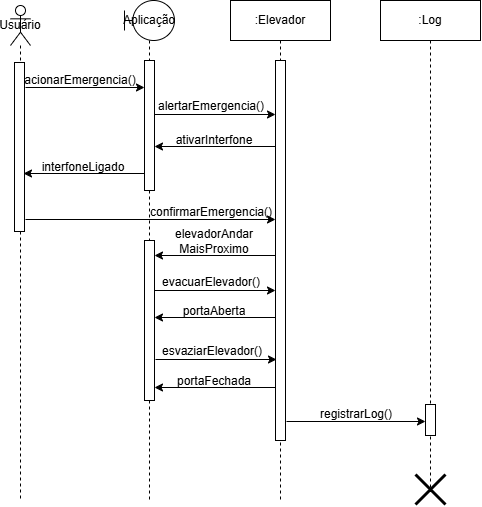

The diagram above was exported from draw.io. Its source (the exported page's mxGraphModel, read from the mxfile embedded in the PNG):
<mxGraphModel dx="548" dy="313" grid="1" gridSize="10" guides="1" tooltips="1" connect="1" arrows="1" fold="1" page="1" pageScale="1" pageWidth="827" pageHeight="1169" math="0" shadow="0">
  <root>
    <mxCell id="WIyWlLk6GJQsqaUBKTNV-0" />
    <mxCell id="WIyWlLk6GJQsqaUBKTNV-1" parent="WIyWlLk6GJQsqaUBKTNV-0" />
    <mxCell id="e5SepIVKtInye6D2oFTn-7" value="" style="endArrow=classic;html=1;rounded=0;" parent="WIyWlLk6GJQsqaUBKTNV-1" edge="1" target="r6G2VqnbhnmEJuOVhHqC-7">
      <mxGeometry width="50" height="50" relative="1" as="geometry">
        <mxPoint x="125" y="166" as="sourcePoint" />
        <mxPoint x="190" y="166" as="targetPoint" />
      </mxGeometry>
    </mxCell>
    <mxCell id="e5SepIVKtInye6D2oFTn-11" value="acionarEmergencia()" style="text;html=1;align=center;verticalAlign=middle;whiteSpace=wrap;rounded=0;" parent="WIyWlLk6GJQsqaUBKTNV-1" vertex="1">
      <mxGeometry x="150" y="144" width="60" height="30" as="geometry" />
    </mxCell>
    <mxCell id="e5SepIVKtInye6D2oFTn-25" value=":Elevador" style="shape=umlLifeline;perimeter=lifelinePerimeter;whiteSpace=wrap;html=1;container=1;dropTarget=0;collapsible=0;recursiveResize=0;outlineConnect=0;portConstraint=eastwest;newEdgeStyle={&quot;curved&quot;:0,&quot;rounded&quot;:0};" parent="WIyWlLk6GJQsqaUBKTNV-1" vertex="1">
      <mxGeometry x="330" y="79" width="100" height="501" as="geometry" />
    </mxCell>
    <mxCell id="e5SepIVKtInye6D2oFTn-46" value="" style="html=1;points=[[0,0,0,0,5],[0,1,0,0,-5],[1,0,0,0,5],[1,1,0,0,-5]];perimeter=orthogonalPerimeter;outlineConnect=0;targetShapes=umlLifeline;portConstraint=eastwest;newEdgeStyle={&quot;curved&quot;:0,&quot;rounded&quot;:0};" parent="e5SepIVKtInye6D2oFTn-25" vertex="1">
      <mxGeometry x="45" y="60" width="10" height="380" as="geometry" />
    </mxCell>
    <mxCell id="e5SepIVKtInye6D2oFTn-74" value="" style="endArrow=classic;html=1;rounded=0;" parent="WIyWlLk6GJQsqaUBKTNV-1" edge="1" target="e5SepIVKtInye6D2oFTn-77">
      <mxGeometry width="50" height="50" relative="1" as="geometry">
        <mxPoint x="386" y="500" as="sourcePoint" />
        <mxPoint x="520" y="500" as="targetPoint" />
      </mxGeometry>
    </mxCell>
    <mxCell id="e5SepIVKtInye6D2oFTn-75" value="registrarLog()" style="text;html=1;align=center;verticalAlign=middle;whiteSpace=wrap;rounded=0;" parent="WIyWlLk6GJQsqaUBKTNV-1" vertex="1">
      <mxGeometry x="426" y="478" width="60" height="30" as="geometry" />
    </mxCell>
    <mxCell id="e5SepIVKtInye6D2oFTn-76" value=":Log" style="shape=umlLifeline;perimeter=lifelinePerimeter;whiteSpace=wrap;html=1;container=1;dropTarget=0;collapsible=0;recursiveResize=0;outlineConnect=0;portConstraint=eastwest;newEdgeStyle={&quot;curved&quot;:0,&quot;rounded&quot;:0};" parent="WIyWlLk6GJQsqaUBKTNV-1" vertex="1">
      <mxGeometry x="480" y="79" width="100" height="491" as="geometry" />
    </mxCell>
    <mxCell id="e5SepIVKtInye6D2oFTn-77" value="" style="html=1;points=[[0,0,0,0,5],[0,1,0,0,-5],[1,0,0,0,5],[1,1,0,0,-5]];perimeter=orthogonalPerimeter;outlineConnect=0;targetShapes=umlLifeline;portConstraint=eastwest;newEdgeStyle={&quot;curved&quot;:0,&quot;rounded&quot;:0};" parent="e5SepIVKtInye6D2oFTn-76" vertex="1">
      <mxGeometry x="45" y="404" width="10" height="31" as="geometry" />
    </mxCell>
    <mxCell id="e5SepIVKtInye6D2oFTn-80" value="" style="shape=umlDestroy;whiteSpace=wrap;html=1;strokeWidth=3;targetShapes=umlLifeline;" parent="e5SepIVKtInye6D2oFTn-76" vertex="1">
      <mxGeometry x="35" y="474" width="30" height="30" as="geometry" />
    </mxCell>
    <mxCell id="r6G2VqnbhnmEJuOVhHqC-6" value="Aplicação" style="shape=umlLifeline;perimeter=lifelinePerimeter;whiteSpace=wrap;html=1;container=1;dropTarget=0;collapsible=0;recursiveResize=0;outlineConnect=0;portConstraint=eastwest;newEdgeStyle={&quot;curved&quot;:0,&quot;rounded&quot;:0};participant=umlBoundary;" vertex="1" parent="WIyWlLk6GJQsqaUBKTNV-1">
      <mxGeometry x="224" y="79" width="50" height="501" as="geometry" />
    </mxCell>
    <mxCell id="r6G2VqnbhnmEJuOVhHqC-7" value="" style="html=1;points=[[0,0,0,0,5],[0,1,0,0,-5],[1,0,0,0,5],[1,1,0,0,-5]];perimeter=orthogonalPerimeter;outlineConnect=0;targetShapes=umlLifeline;portConstraint=eastwest;newEdgeStyle={&quot;curved&quot;:0,&quot;rounded&quot;:0};" vertex="1" parent="r6G2VqnbhnmEJuOVhHqC-6">
      <mxGeometry x="20" y="60" width="10" height="130" as="geometry" />
    </mxCell>
    <mxCell id="r6G2VqnbhnmEJuOVhHqC-26" value="" style="html=1;points=[[0,0,0,0,5],[0,1,0,0,-5],[1,0,0,0,5],[1,1,0,0,-5]];perimeter=orthogonalPerimeter;outlineConnect=0;targetShapes=umlLifeline;portConstraint=eastwest;newEdgeStyle={&quot;curved&quot;:0,&quot;rounded&quot;:0};" vertex="1" parent="r6G2VqnbhnmEJuOVhHqC-6">
      <mxGeometry x="20" y="240" width="10" height="160" as="geometry" />
    </mxCell>
    <mxCell id="r6G2VqnbhnmEJuOVhHqC-8" value="" style="endArrow=classic;html=1;rounded=0;" edge="1" parent="WIyWlLk6GJQsqaUBKTNV-1" source="r6G2VqnbhnmEJuOVhHqC-7">
      <mxGeometry width="50" height="50" relative="1" as="geometry">
        <mxPoint x="280" y="193" as="sourcePoint" />
        <mxPoint x="375" y="193" as="targetPoint" />
      </mxGeometry>
    </mxCell>
    <mxCell id="r6G2VqnbhnmEJuOVhHqC-10" value="" style="endArrow=classic;html=1;rounded=0;" edge="1" parent="WIyWlLk6GJQsqaUBKTNV-1" target="r6G2VqnbhnmEJuOVhHqC-7">
      <mxGeometry width="50" height="50" relative="1" as="geometry">
        <mxPoint x="375" y="225" as="sourcePoint" />
        <mxPoint x="260" y="225" as="targetPoint" />
      </mxGeometry>
    </mxCell>
    <mxCell id="r6G2VqnbhnmEJuOVhHqC-11" value="ativarInterfone" style="text;html=1;align=center;verticalAlign=middle;whiteSpace=wrap;rounded=0;" vertex="1" parent="WIyWlLk6GJQsqaUBKTNV-1">
      <mxGeometry x="284" y="204" width="60" height="30" as="geometry" />
    </mxCell>
    <mxCell id="r6G2VqnbhnmEJuOVhHqC-14" value="" style="endArrow=classic;html=1;rounded=0;" edge="1" parent="WIyWlLk6GJQsqaUBKTNV-1" target="e5SepIVKtInye6D2oFTn-46">
      <mxGeometry width="50" height="50" relative="1" as="geometry">
        <mxPoint x="125" y="298" as="sourcePoint" />
        <mxPoint x="290" y="300" as="targetPoint" />
      </mxGeometry>
    </mxCell>
    <mxCell id="r6G2VqnbhnmEJuOVhHqC-15" value="confirmarEmergencia()" style="text;html=1;align=center;verticalAlign=middle;whiteSpace=wrap;rounded=0;" vertex="1" parent="WIyWlLk6GJQsqaUBKTNV-1">
      <mxGeometry x="281" y="276" width="60" height="30" as="geometry" />
    </mxCell>
    <mxCell id="r6G2VqnbhnmEJuOVhHqC-17" value="" style="endArrow=classic;html=1;rounded=0;" edge="1" parent="WIyWlLk6GJQsqaUBKTNV-1">
      <mxGeometry width="50" height="50" relative="1" as="geometry">
        <mxPoint x="375" y="334" as="sourcePoint" />
        <mxPoint x="254" y="334" as="targetPoint" />
      </mxGeometry>
    </mxCell>
    <mxCell id="r6G2VqnbhnmEJuOVhHqC-18" value="elevadorAndar&lt;div&gt;MaisProximo&lt;/div&gt;" style="text;html=1;align=center;verticalAlign=middle;whiteSpace=wrap;rounded=0;" vertex="1" parent="WIyWlLk6GJQsqaUBKTNV-1">
      <mxGeometry x="284" y="305" width="60" height="30" as="geometry" />
    </mxCell>
    <mxCell id="r6G2VqnbhnmEJuOVhHqC-20" value="Usuário" style="shape=umlLifeline;perimeter=lifelinePerimeter;whiteSpace=wrap;html=1;container=1;dropTarget=0;collapsible=0;recursiveResize=0;outlineConnect=0;portConstraint=eastwest;newEdgeStyle={&quot;curved&quot;:0,&quot;rounded&quot;:0};participant=umlActor;" vertex="1" parent="WIyWlLk6GJQsqaUBKTNV-1">
      <mxGeometry x="110" y="84" width="20" height="496" as="geometry" />
    </mxCell>
    <mxCell id="r6G2VqnbhnmEJuOVhHqC-21" value="" style="html=1;points=[[0,0,0,0,5],[0,1,0,0,-5],[1,0,0,0,5],[1,1,0,0,-5]];perimeter=orthogonalPerimeter;outlineConnect=0;targetShapes=umlLifeline;portConstraint=eastwest;newEdgeStyle={&quot;curved&quot;:0,&quot;rounded&quot;:0};" vertex="1" parent="WIyWlLk6GJQsqaUBKTNV-1">
      <mxGeometry x="114" y="141" width="10" height="169" as="geometry" />
    </mxCell>
    <mxCell id="r6G2VqnbhnmEJuOVhHqC-22" value="alertarEmergencia()" style="text;html=1;align=center;verticalAlign=middle;whiteSpace=wrap;rounded=0;" vertex="1" parent="WIyWlLk6GJQsqaUBKTNV-1">
      <mxGeometry x="281" y="170" width="60" height="30" as="geometry" />
    </mxCell>
    <mxCell id="r6G2VqnbhnmEJuOVhHqC-24" value="" style="endArrow=classic;html=1;rounded=0;" edge="1" parent="WIyWlLk6GJQsqaUBKTNV-1">
      <mxGeometry width="50" height="50" relative="1" as="geometry">
        <mxPoint x="244" y="252" as="sourcePoint" />
        <mxPoint x="123" y="252" as="targetPoint" />
      </mxGeometry>
    </mxCell>
    <mxCell id="r6G2VqnbhnmEJuOVhHqC-25" value="interfoneLigado" style="text;html=1;align=center;verticalAlign=middle;whiteSpace=wrap;rounded=0;" vertex="1" parent="WIyWlLk6GJQsqaUBKTNV-1">
      <mxGeometry x="153" y="231" width="60" height="30" as="geometry" />
    </mxCell>
    <mxCell id="r6G2VqnbhnmEJuOVhHqC-29" value="" style="endArrow=classic;html=1;rounded=0;" edge="1" parent="WIyWlLk6GJQsqaUBKTNV-1">
      <mxGeometry width="50" height="50" relative="1" as="geometry">
        <mxPoint x="254" y="369" as="sourcePoint" />
        <mxPoint x="375" y="369" as="targetPoint" />
      </mxGeometry>
    </mxCell>
    <mxCell id="r6G2VqnbhnmEJuOVhHqC-30" value="evacuarElevador()" style="text;html=1;align=center;verticalAlign=middle;whiteSpace=wrap;rounded=0;" vertex="1" parent="WIyWlLk6GJQsqaUBKTNV-1">
      <mxGeometry x="281" y="346" width="60" height="30" as="geometry" />
    </mxCell>
    <mxCell id="r6G2VqnbhnmEJuOVhHqC-32" value="" style="endArrow=classic;html=1;rounded=0;" edge="1" parent="WIyWlLk6GJQsqaUBKTNV-1">
      <mxGeometry width="50" height="50" relative="1" as="geometry">
        <mxPoint x="375" y="396" as="sourcePoint" />
        <mxPoint x="254" y="396" as="targetPoint" />
      </mxGeometry>
    </mxCell>
    <mxCell id="r6G2VqnbhnmEJuOVhHqC-33" value="portaAberta" style="text;html=1;align=center;verticalAlign=middle;whiteSpace=wrap;rounded=0;" vertex="1" parent="WIyWlLk6GJQsqaUBKTNV-1">
      <mxGeometry x="284" y="375" width="60" height="30" as="geometry" />
    </mxCell>
    <mxCell id="r6G2VqnbhnmEJuOVhHqC-34" value="" style="endArrow=classic;html=1;rounded=0;" edge="1" parent="WIyWlLk6GJQsqaUBKTNV-1">
      <mxGeometry width="50" height="50" relative="1" as="geometry">
        <mxPoint x="255" y="438" as="sourcePoint" />
        <mxPoint x="376" y="438" as="targetPoint" />
      </mxGeometry>
    </mxCell>
    <mxCell id="r6G2VqnbhnmEJuOVhHqC-35" value="esvaziarElevador()" style="text;html=1;align=center;verticalAlign=middle;whiteSpace=wrap;rounded=0;" vertex="1" parent="WIyWlLk6GJQsqaUBKTNV-1">
      <mxGeometry x="282" y="415" width="60" height="30" as="geometry" />
    </mxCell>
    <mxCell id="r6G2VqnbhnmEJuOVhHqC-36" value="" style="endArrow=classic;html=1;rounded=0;" edge="1" parent="WIyWlLk6GJQsqaUBKTNV-1">
      <mxGeometry width="50" height="50" relative="1" as="geometry">
        <mxPoint x="375" y="466" as="sourcePoint" />
        <mxPoint x="254" y="466" as="targetPoint" />
      </mxGeometry>
    </mxCell>
    <mxCell id="r6G2VqnbhnmEJuOVhHqC-37" value="portaFechada" style="text;html=1;align=center;verticalAlign=middle;whiteSpace=wrap;rounded=0;" vertex="1" parent="WIyWlLk6GJQsqaUBKTNV-1">
      <mxGeometry x="284" y="445" width="60" height="30" as="geometry" />
    </mxCell>
  </root>
</mxGraphModel>